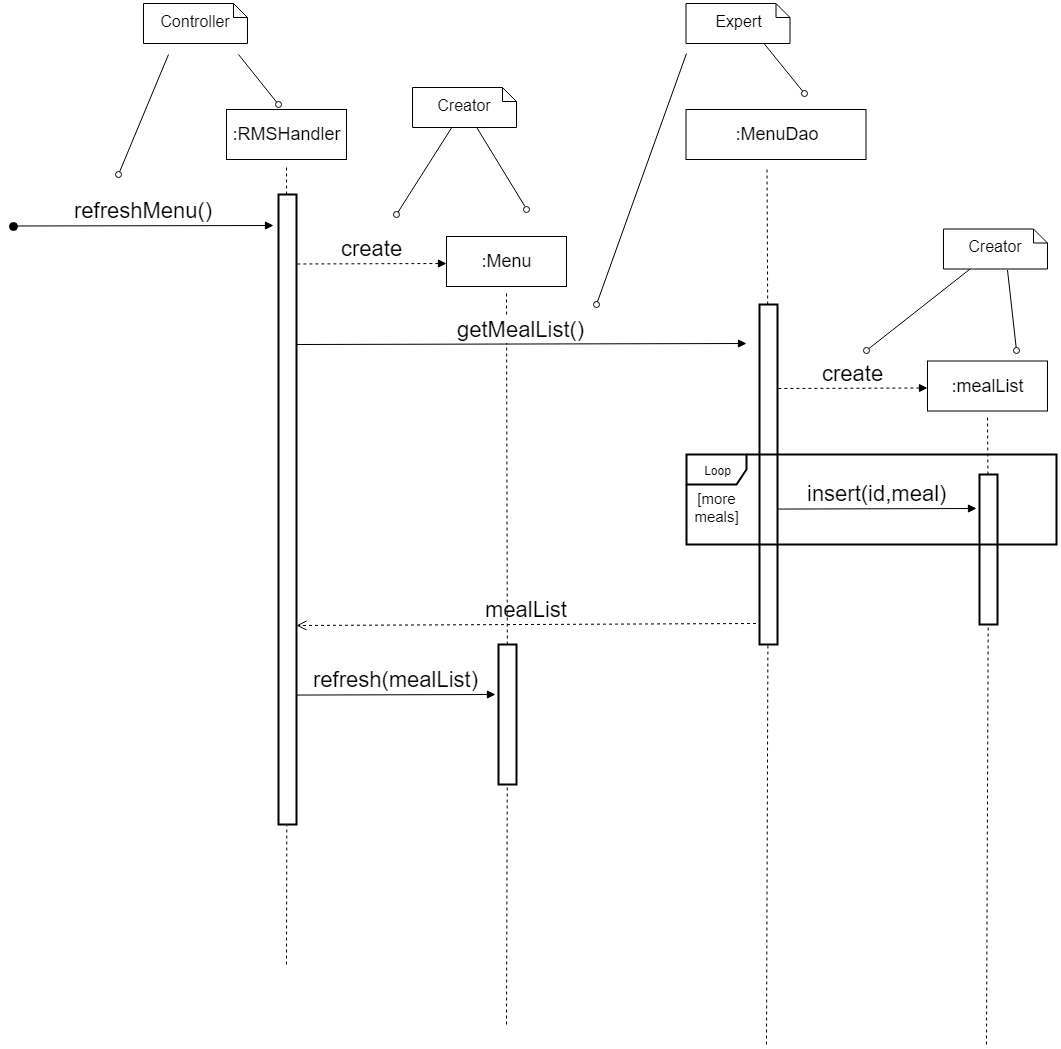

The diagram above was exported from draw.io. Its source (the exported page's mxGraphModel, read from the mxfile embedded in the PNG):
<mxGraphModel dx="1048" dy="1498" grid="1" gridSize="10" guides="1" tooltips="1" connect="1" arrows="1" fold="1" page="1" pageScale="1" pageWidth="827" pageHeight="1169" math="0" shadow="0">
  <root>
    <mxCell id="KL82cbiyZaSjB_GqEYs1-0" />
    <mxCell id="KL82cbiyZaSjB_GqEYs1-1" parent="KL82cbiyZaSjB_GqEYs1-0" />
    <mxCell id="KL82cbiyZaSjB_GqEYs1-3" value="" style="endArrow=none;dashed=1;html=1;fontSize=18;" parent="KL82cbiyZaSjB_GqEYs1-1" source="KL82cbiyZaSjB_GqEYs1-5" edge="1">
      <mxGeometry width="50" height="50" relative="1" as="geometry">
        <mxPoint x="360" y="700" as="sourcePoint" />
        <mxPoint x="359.99999999999955" y="140" as="targetPoint" />
      </mxGeometry>
    </mxCell>
    <mxCell id="KL82cbiyZaSjB_GqEYs1-4" value=":RMSHandler" style="rounded=0;whiteSpace=wrap;html=1;fontSize=18;" parent="KL82cbiyZaSjB_GqEYs1-1" vertex="1">
      <mxGeometry x="300" y="85" width="120" height="50" as="geometry" />
    </mxCell>
    <mxCell id="KL82cbiyZaSjB_GqEYs1-5" value="" style="rounded=0;whiteSpace=wrap;html=1;strokeWidth=2;" parent="KL82cbiyZaSjB_GqEYs1-1" vertex="1">
      <mxGeometry x="352" y="170" width="18" height="630" as="geometry" />
    </mxCell>
    <mxCell id="KL82cbiyZaSjB_GqEYs1-6" value="" style="endArrow=none;dashed=1;html=1;fontSize=18;" parent="KL82cbiyZaSjB_GqEYs1-1" target="KL82cbiyZaSjB_GqEYs1-5" edge="1">
      <mxGeometry width="50" height="50" relative="1" as="geometry">
        <mxPoint x="359.99999999999955" y="940" as="sourcePoint" />
        <mxPoint x="360" y="140.00000000000006" as="targetPoint" />
      </mxGeometry>
    </mxCell>
    <mxCell id="KL82cbiyZaSjB_GqEYs1-17" value="&lt;span&gt;:MenuDao&lt;/span&gt;&lt;br&gt;" style="rounded=0;whiteSpace=wrap;html=1;fontSize=18;" parent="KL82cbiyZaSjB_GqEYs1-1" vertex="1">
      <mxGeometry x="759.5" y="85" width="180" height="50" as="geometry" />
    </mxCell>
    <mxCell id="KL82cbiyZaSjB_GqEYs1-18" value="" style="endArrow=none;dashed=1;html=1;fontSize=18;" parent="KL82cbiyZaSjB_GqEYs1-1" target="KL82cbiyZaSjB_GqEYs1-20" edge="1">
      <mxGeometry width="50" height="50" relative="1" as="geometry">
        <mxPoint x="840" y="1020" as="sourcePoint" />
        <mxPoint x="841.5" y="142.5" as="targetPoint" />
      </mxGeometry>
    </mxCell>
    <mxCell id="KL82cbiyZaSjB_GqEYs1-19" value="" style="endArrow=none;dashed=1;html=1;fontSize=18;" parent="KL82cbiyZaSjB_GqEYs1-1" source="KL82cbiyZaSjB_GqEYs1-20" edge="1">
      <mxGeometry width="50" height="50" relative="1" as="geometry">
        <mxPoint x="840.2256097560976" y="367.5" as="sourcePoint" />
        <mxPoint x="840.5" y="142.5" as="targetPoint" />
      </mxGeometry>
    </mxCell>
    <mxCell id="KL82cbiyZaSjB_GqEYs1-20" value="" style="rounded=0;whiteSpace=wrap;html=1;strokeWidth=2;" parent="KL82cbiyZaSjB_GqEYs1-1" vertex="1">
      <mxGeometry x="833" y="280" width="18" height="340" as="geometry" />
    </mxCell>
    <mxCell id="KL82cbiyZaSjB_GqEYs1-35" value="Controller" style="shape=note;whiteSpace=wrap;html=1;size=14;verticalAlign=middle;align=center;spacingTop=-6;fontSize=16;" parent="KL82cbiyZaSjB_GqEYs1-1" vertex="1">
      <mxGeometry x="217" y="-21" width="104" height="40" as="geometry" />
    </mxCell>
    <mxCell id="KL82cbiyZaSjB_GqEYs1-36" value="" style="endArrow=none;html=1;fontSize=16;endFill=0;startArrow=oval;startFill=0;" parent="KL82cbiyZaSjB_GqEYs1-1" edge="1">
      <mxGeometry width="50" height="50" relative="1" as="geometry">
        <mxPoint x="192" y="150" as="sourcePoint" />
        <mxPoint x="242" y="30" as="targetPoint" />
      </mxGeometry>
    </mxCell>
    <mxCell id="KL82cbiyZaSjB_GqEYs1-38" value="" style="endArrow=none;html=1;fontSize=16;endFill=0;startArrow=oval;startFill=0;" parent="KL82cbiyZaSjB_GqEYs1-1" edge="1">
      <mxGeometry width="50" height="50" relative="1" as="geometry">
        <mxPoint x="352" y="80" as="sourcePoint" />
        <mxPoint x="312" y="30" as="targetPoint" />
      </mxGeometry>
    </mxCell>
    <mxCell id="KL82cbiyZaSjB_GqEYs1-52" value="Expert" style="shape=note;whiteSpace=wrap;html=1;size=14;verticalAlign=middle;align=center;spacingTop=-6;fontSize=16;" parent="KL82cbiyZaSjB_GqEYs1-1" vertex="1">
      <mxGeometry x="759.5" y="-21" width="104" height="40" as="geometry" />
    </mxCell>
    <mxCell id="KL82cbiyZaSjB_GqEYs1-53" value="" style="endArrow=none;html=1;fontSize=16;endFill=0;startArrow=oval;startFill=0;" parent="KL82cbiyZaSjB_GqEYs1-1" edge="1">
      <mxGeometry width="50" height="50" relative="1" as="geometry">
        <mxPoint x="878" y="69" as="sourcePoint" />
        <mxPoint x="837.5" y="19" as="targetPoint" />
      </mxGeometry>
    </mxCell>
    <mxCell id="KL82cbiyZaSjB_GqEYs1-54" value="" style="endArrow=none;html=1;fontSize=16;endFill=0;startArrow=oval;startFill=0;" parent="KL82cbiyZaSjB_GqEYs1-1" edge="1">
      <mxGeometry width="50" height="50" relative="1" as="geometry">
        <mxPoint x="670" y="280" as="sourcePoint" />
        <mxPoint x="760" y="29" as="targetPoint" />
      </mxGeometry>
    </mxCell>
    <mxCell id="s3aE0KtpB3pkMvcwwdRF-0" value="mealList" style="html=1;verticalAlign=bottom;endArrow=open;dashed=1;endSize=8;fontSize=22;" parent="KL82cbiyZaSjB_GqEYs1-1" edge="1">
      <mxGeometry relative="1" as="geometry">
        <mxPoint x="829.5" y="599" as="sourcePoint" />
        <mxPoint x="370" y="601" as="targetPoint" />
      </mxGeometry>
    </mxCell>
    <mxCell id="s3aE0KtpB3pkMvcwwdRF-1" value="create" style="html=1;verticalAlign=bottom;endArrow=none;dashed=1;endSize=8;fontSize=22;endFill=0;startArrow=block;startFill=1;" parent="KL82cbiyZaSjB_GqEYs1-1" edge="1">
      <mxGeometry relative="1" as="geometry">
        <mxPoint x="520" y="239" as="sourcePoint" />
        <mxPoint x="370" y="239.50000000000023" as="targetPoint" />
      </mxGeometry>
    </mxCell>
    <mxCell id="IjCqmK5GFALJWmcV-mgG-0" value="" style="endArrow=none;dashed=1;html=1;fontSize=18;" parent="KL82cbiyZaSjB_GqEYs1-1" source="IjCqmK5GFALJWmcV-mgG-2" edge="1">
      <mxGeometry width="50" height="50" relative="1" as="geometry">
        <mxPoint x="580" y="827" as="sourcePoint" />
        <mxPoint x="579.9999999999993" y="266.9999999999998" as="targetPoint" />
      </mxGeometry>
    </mxCell>
    <mxCell id="IjCqmK5GFALJWmcV-mgG-1" value=":Menu&lt;br&gt;" style="rounded=0;whiteSpace=wrap;html=1;fontSize=18;" parent="KL82cbiyZaSjB_GqEYs1-1" vertex="1">
      <mxGeometry x="520" y="212" width="120" height="50" as="geometry" />
    </mxCell>
    <mxCell id="IjCqmK5GFALJWmcV-mgG-2" value="" style="rounded=0;whiteSpace=wrap;html=1;strokeWidth=2;" parent="KL82cbiyZaSjB_GqEYs1-1" vertex="1">
      <mxGeometry x="572" y="620" width="18" height="140" as="geometry" />
    </mxCell>
    <mxCell id="IjCqmK5GFALJWmcV-mgG-3" value="" style="endArrow=none;dashed=1;html=1;fontSize=18;" parent="KL82cbiyZaSjB_GqEYs1-1" target="IjCqmK5GFALJWmcV-mgG-2" edge="1">
      <mxGeometry width="50" height="50" relative="1" as="geometry">
        <mxPoint x="580" y="1000" as="sourcePoint" />
        <mxPoint x="580" y="267.00000000000006" as="targetPoint" />
      </mxGeometry>
    </mxCell>
    <mxCell id="IjCqmK5GFALJWmcV-mgG-4" value="getMealList()" style="html=1;verticalAlign=bottom;endArrow=block;strokeWidth=1;arcSize=20;fontSize=22;horizontal=1;" parent="KL82cbiyZaSjB_GqEYs1-1" edge="1">
      <mxGeometry width="80" relative="1" as="geometry">
        <mxPoint x="370" y="320" as="sourcePoint" />
        <mxPoint x="820" y="319" as="targetPoint" />
      </mxGeometry>
    </mxCell>
    <mxCell id="IjCqmK5GFALJWmcV-mgG-5" value="create" style="html=1;verticalAlign=bottom;endArrow=none;dashed=1;endSize=8;fontSize=22;endFill=0;startArrow=block;startFill=1;" parent="KL82cbiyZaSjB_GqEYs1-1" edge="1">
      <mxGeometry relative="1" as="geometry">
        <mxPoint x="1001" y="363.5" as="sourcePoint" />
        <mxPoint x="851" y="364" as="targetPoint" />
      </mxGeometry>
    </mxCell>
    <mxCell id="IjCqmK5GFALJWmcV-mgG-6" value="" style="endArrow=none;dashed=1;html=1;fontSize=18;" parent="KL82cbiyZaSjB_GqEYs1-1" source="IjCqmK5GFALJWmcV-mgG-8" edge="1">
      <mxGeometry width="50" height="50" relative="1" as="geometry">
        <mxPoint x="1061" y="951.5" as="sourcePoint" />
        <mxPoint x="1060.999999999999" y="391.5" as="targetPoint" />
      </mxGeometry>
    </mxCell>
    <mxCell id="IjCqmK5GFALJWmcV-mgG-7" value=":mealList&lt;br&gt;" style="rounded=0;whiteSpace=wrap;html=1;fontSize=18;" parent="KL82cbiyZaSjB_GqEYs1-1" vertex="1">
      <mxGeometry x="1001" y="336.5" width="120" height="50" as="geometry" />
    </mxCell>
    <mxCell id="IjCqmK5GFALJWmcV-mgG-8" value="" style="rounded=0;whiteSpace=wrap;html=1;strokeWidth=2;" parent="KL82cbiyZaSjB_GqEYs1-1" vertex="1">
      <mxGeometry x="1053" y="450" width="18" height="150" as="geometry" />
    </mxCell>
    <mxCell id="IjCqmK5GFALJWmcV-mgG-9" value="" style="endArrow=none;dashed=1;html=1;fontSize=18;" parent="KL82cbiyZaSjB_GqEYs1-1" target="IjCqmK5GFALJWmcV-mgG-8" edge="1">
      <mxGeometry width="50" height="50" relative="1" as="geometry">
        <mxPoint x="1060" y="1020" as="sourcePoint" />
        <mxPoint x="1061" y="391.50000000000006" as="targetPoint" />
      </mxGeometry>
    </mxCell>
    <mxCell id="LB0f11ME73Pfm13cCyiy-0" value="insert(id,meal)" style="html=1;verticalAlign=bottom;endArrow=block;strokeWidth=1;arcSize=20;fontSize=22;horizontal=1;" parent="KL82cbiyZaSjB_GqEYs1-1" edge="1">
      <mxGeometry width="80" relative="1" as="geometry">
        <mxPoint x="851" y="484.56853170955884" as="sourcePoint" />
        <mxPoint x="1050" y="484" as="targetPoint" />
      </mxGeometry>
    </mxCell>
    <mxCell id="LB0f11ME73Pfm13cCyiy-1" value="refresh(mealList)" style="html=1;verticalAlign=bottom;endArrow=block;strokeWidth=1;arcSize=20;fontSize=22;horizontal=1;" parent="KL82cbiyZaSjB_GqEYs1-1" edge="1">
      <mxGeometry width="80" relative="1" as="geometry">
        <mxPoint x="370" y="670.568531709559" as="sourcePoint" />
        <mxPoint x="569" y="670" as="targetPoint" />
      </mxGeometry>
    </mxCell>
    <mxCell id="LB0f11ME73Pfm13cCyiy-2" value="Creator" style="shape=note;whiteSpace=wrap;html=1;size=14;verticalAlign=middle;align=center;spacingTop=-6;fontSize=16;" parent="KL82cbiyZaSjB_GqEYs1-1" vertex="1">
      <mxGeometry x="1017" y="204.5" width="104" height="40" as="geometry" />
    </mxCell>
    <mxCell id="LB0f11ME73Pfm13cCyiy-3" value="" style="endArrow=none;html=1;fontSize=16;endFill=0;startArrow=oval;startFill=0;" parent="KL82cbiyZaSjB_GqEYs1-1" edge="1">
      <mxGeometry width="50" height="50" relative="1" as="geometry">
        <mxPoint x="1090" y="326" as="sourcePoint" />
        <mxPoint x="1081" y="245.49999999999977" as="targetPoint" />
      </mxGeometry>
    </mxCell>
    <mxCell id="LB0f11ME73Pfm13cCyiy-4" value="" style="endArrow=none;html=1;fontSize=16;endFill=0;startArrow=oval;startFill=0;" parent="KL82cbiyZaSjB_GqEYs1-1" target="LB0f11ME73Pfm13cCyiy-2" edge="1">
      <mxGeometry width="50" height="50" relative="1" as="geometry">
        <mxPoint x="940" y="326" as="sourcePoint" />
        <mxPoint x="1012" y="245.49999999999977" as="targetPoint" />
      </mxGeometry>
    </mxCell>
    <mxCell id="LB0f11ME73Pfm13cCyiy-5" value="Creator" style="shape=note;whiteSpace=wrap;html=1;size=14;verticalAlign=middle;align=center;spacingTop=-6;fontSize=16;" parent="KL82cbiyZaSjB_GqEYs1-1" vertex="1">
      <mxGeometry x="486" y="63" width="104" height="40" as="geometry" />
    </mxCell>
    <mxCell id="LB0f11ME73Pfm13cCyiy-6" value="" style="endArrow=none;html=1;fontSize=16;endFill=0;startArrow=oval;startFill=0;" parent="KL82cbiyZaSjB_GqEYs1-1" target="LB0f11ME73Pfm13cCyiy-5" edge="1">
      <mxGeometry width="50" height="50" relative="1" as="geometry">
        <mxPoint x="600" y="184.5" as="sourcePoint" />
        <mxPoint x="591" y="103.99999999999977" as="targetPoint" />
      </mxGeometry>
    </mxCell>
    <mxCell id="LB0f11ME73Pfm13cCyiy-7" value="" style="endArrow=none;html=1;fontSize=16;endFill=0;startArrow=oval;startFill=0;" parent="KL82cbiyZaSjB_GqEYs1-1" target="LB0f11ME73Pfm13cCyiy-5" edge="1">
      <mxGeometry width="50" height="50" relative="1" as="geometry">
        <mxPoint x="470" y="190" as="sourcePoint" />
        <mxPoint x="560" y="110" as="targetPoint" />
      </mxGeometry>
    </mxCell>
    <mxCell id="KL82cbiyZaSjB_GqEYs1-2" value="Loop" style="shape=umlFrame;whiteSpace=wrap;html=1;strokeWidth=2;" parent="KL82cbiyZaSjB_GqEYs1-1" vertex="1">
      <mxGeometry x="760" y="430" width="370" height="90" as="geometry" />
    </mxCell>
    <mxCell id="OKAB4A94UEmrjRxD5rWn-4" value="refreshMenu()&lt;br&gt;" style="html=1;verticalAlign=bottom;startArrow=oval;startFill=1;endArrow=block;startSize=8;fontSize=22;" parent="KL82cbiyZaSjB_GqEYs1-1" edge="1">
      <mxGeometry width="60" relative="1" as="geometry">
        <mxPoint x="87" y="201.5" as="sourcePoint" />
        <mxPoint x="347" y="201" as="targetPoint" />
      </mxGeometry>
    </mxCell>
    <mxCell id="LLM59J_TsHfZnAP8UBq9-0" value="[more meals]" style="text;html=1;strokeColor=none;fillColor=none;align=center;verticalAlign=middle;whiteSpace=wrap;rounded=0;fontSize=15;" vertex="1" parent="KL82cbiyZaSjB_GqEYs1-1">
      <mxGeometry x="761" y="465" width="59" height="35" as="geometry" />
    </mxCell>
  </root>
</mxGraphModel>